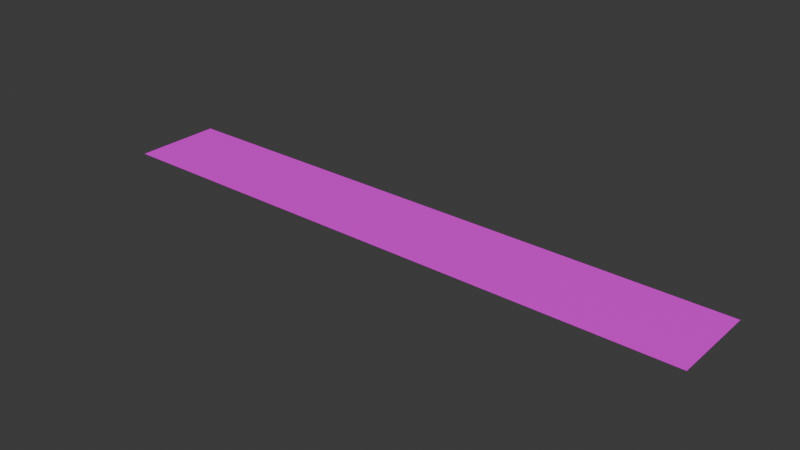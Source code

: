 # Source: Binary_04.blend  (saved by Blender 5.2.45; exported with 4.5.12 LTS)
import bpy
from mathutils import Matrix  # noqa: F401  (used for matrix-valued properties, if any)

bpy.ops.wm.read_factory_settings(use_empty=True)
scene = bpy.context.scene
scene.name = 'Scene'

# ---- collections
col_collection = bpy.data.collections.new('Collection'); scene.collection.children.link(col_collection)

# ---- images (referenced by path relative to the original .blend; pixels are not part of the script)
import os
ASSET_DIR = os.environ.get("B2B_ASSET_DIR", "")  # directory of the original .blend (textures are referenced by path, not embedded)
HERE = os.path.dirname(os.path.abspath(__file__))  # packed textures are extracted next to this script under _unpacked/

def load_image(name, relpath, width, height, colorspace="sRGB"):
    """Load a texture the original file referenced (path relative to the .blend, or extracted next to this script)."""
    p = next((c for c in (os.path.join(HERE, relpath), os.path.join(ASSET_DIR, relpath)) if relpath and os.path.exists(c)), "")
    if p:
        img = bpy.data.images.load(p, check_existing=True)
        img.name = name
    else:  # same state as the original file: an image datablock whose file is absent (Cycles renders it pink)
        img = bpy.data.images.new(name, width, height)
        img.source = "FILE"
        img.filepath = "//" + (relpath or name)
    img.colorspace_settings.name = colorspace
    return img
img_binaryco_png = load_image('binaryco.png', 'textures/binaryco.png', 1024, 1024, 'sRGB')

# ---- materials (node trees are filled in below, after node groups)
mat_binary = bpy.data.materials.new('Binary')

# ---- material node trees
mat_binary.use_nodes = True; mat_binary.node_tree.nodes.clear()
_N = mat_binary.node_tree.nodes; _L = mat_binary.node_tree.links
n0 = _N.new('ShaderNodeBsdfPrincipled'); n0.name = 'Principled BSDF'; n0.location = (-200, 100)
n0.inputs[10].default_value = 0.005
n1 = _N.new('ShaderNodeOutputMaterial'); n1.name = 'Material Output'; n1.location = (200, 100)
n2 = _N.new('ShaderNodeTexImage'); n2.name = 'Image Texture'; n2.location = (-647, 23)
n2.image = img_binaryco_png
_L.new(n0.outputs[0], n1.inputs[0])
_L.new(n2.outputs[0], n0.inputs[0])
_L.new(n2.outputs[1], n0.inputs[4])
n1.is_active_output = True

# ---- world
world_world = bpy.data.worlds.new('World'); scene.world = world_world
world_world.use_nodes = True; world_world.node_tree.nodes.clear()
_N = world_world.node_tree.nodes; _L = world_world.node_tree.links
n0 = _N.new('ShaderNodeOutputWorld'); n0.name = 'World Output'; n0.location = (200, 100)
n1 = _N.new('ShaderNodeBackground'); n1.name = 'Background'; n1.location = (-200, 100)
n1.inputs[0].default_value = (0.05088, 0.05088, 0.05088, 1.0)
_L.new(n1.outputs[0], n0.inputs[0])
n0.is_active_output = True
world_world.color = (0.05088, 0.05088, 0.05088)
world_world.sun_shadow_jitter_overblur = 0.0

# ---- meshes
me_plane = bpy.data.meshes.new('Plane')
me_plane.from_pydata([(-3.456, 0.0, 0.004), (3.365, 0.0, 0.004), (-3.456, 1.0, 0.004), (3.365, 1.0, 0.004)], [], [(0, 1, 3, 2)])
_uv = me_plane.uv_layers.new(name='UVMap')
_uv.uv.foreach_set('vector', [0.4444, 0.7061, 0.9951, 0.7061, 0.9951, 0.7802, 0.4444, 0.7802])
me_plane.materials.append(mat_binary)
me_plane.update()

# ---- objects
ob_plane = bpy.data.objects.new('Plane', me_plane)

# ---- transforms, parenting, visibility, modifiers, constraints
ob_plane.location = (0.0, 0.0, 0.0)

# ---- collection membership
col_collection.objects.link(ob_plane)

# ---- scene / render settings (as saved in the file)
scene.frame_start = 1; scene.frame_end = 250; scene.frame_set(1)
scene.render.engine = 'BLENDER_EEVEE_NEXT'
scene.render.bake_bias = 0.0
scene.render.bake_samples = 0
scene.eevee.fast_gi_thickness_far = 0.0
bpy.context.view_layer.update()

# ---- added for rendering (the .blend has no active camera and no usable light): camera, sun
cam_auto = bpy.data.cameras.new('AutoCamera')
cam_auto.lens = 50.0
cam_auto.sensor_width = 36.0
cam_auto.clip_end = 1000.0
ob_auto_camera = bpy.data.objects.new('AutoCamera', cam_auto)
scene.collection.objects.link(ob_auto_camera)
ob_auto_camera.location = (6.33343, -7.15418, 5.10679)
ob_auto_camera.rotation_euler = (1.09748, -7.21219e-08, 0.694738)
scene.camera = ob_auto_camera
light_auto_sun = bpy.data.lights.new('AutoSun', 'SUN')
light_auto_sun.energy = 3.0
light_auto_sun.angle = 0.0523599
ob_auto_sun = bpy.data.objects.new('AutoSun', light_auto_sun)
scene.collection.objects.link(ob_auto_sun)
ob_auto_sun.rotation_euler = (0.872665, 0.174533, 0.523599)
bpy.context.view_layer.update()
